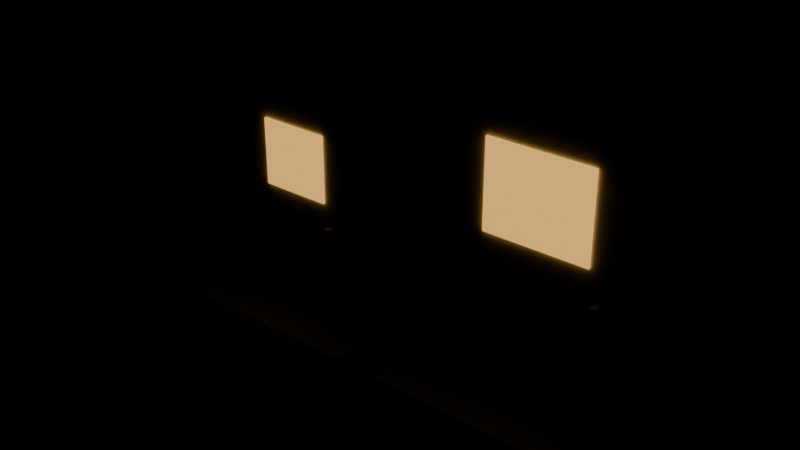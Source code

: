 # Source: puerta.blend  (saved by Blender 5.3.31; exported with 4.5.12 LTS)
import bpy
from mathutils import Matrix  # noqa: F401  (used for matrix-valued properties, if any)

bpy.ops.wm.read_factory_settings(use_empty=True)
scene = bpy.context.scene
scene.name = 'Scene'

# ---- collections
col_exportar = bpy.data.collections.new('Exportar'); scene.collection.children.link(col_exportar)
col_referencia = bpy.data.collections.new('Referencia'); scene.collection.children.link(col_referencia)
col_referencia.hide_render = True

# ---- materials (node trees are filled in below, after node groups)
mat_vs_opaco = bpy.data.materials.new('vs_opaco')
mat_vs_brillo = bpy.data.materials.new('vs_brillo')
mat_vs_tinte = bpy.data.materials.new('vs_tinte')

# ---- material node trees
mat_vs_opaco.use_nodes = True; mat_vs_opaco.node_tree.nodes.clear()
_N = mat_vs_opaco.node_tree.nodes; _L = mat_vs_opaco.node_tree.links
n0 = _N.new('ShaderNodeBsdfPrincipled'); n0.name = 'Principled BSDF'; n0.location = (-200, 100)
n0.inputs[2].default_value = 0.82
n0.inputs[10].default_value = 0.005
n1 = _N.new('ShaderNodeOutputMaterial'); n1.name = 'Material Output'; n1.location = (200, 100)
n2 = _N.new('ShaderNodeVertexColor'); n2.name = 'Color Attribute'; n2.location = (-500, 100)
n2.layer_name = 'Color'
_L.new(n0.outputs[0], n1.inputs[0])
_L.new(n2.outputs[0], n0.inputs[0])
n1.is_active_output = True
mat_vs_brillo.use_nodes = True; mat_vs_brillo.node_tree.nodes.clear()
_N = mat_vs_brillo.node_tree.nodes; _L = mat_vs_brillo.node_tree.links
n0 = _N.new('ShaderNodeBsdfPrincipled'); n0.name = 'Principled BSDF'; n0.location = (-200, 100)
n0.inputs[2].default_value = 0.82
n0.inputs[10].default_value = 0.005
n0.inputs[28].default_value = 1.0
n1 = _N.new('ShaderNodeOutputMaterial'); n1.name = 'Material Output'; n1.location = (200, 100)
n2 = _N.new('ShaderNodeVertexColor'); n2.name = 'Color Attribute'; n2.location = (-500, 100)
n2.layer_name = 'Color'
_L.new(n0.outputs[0], n1.inputs[0])
_L.new(n2.outputs[0], n0.inputs[0])
_L.new(n2.outputs[0], n0.inputs[27])
n1.is_active_output = True
mat_vs_tinte.use_nodes = True; mat_vs_tinte.node_tree.nodes.clear()
_N = mat_vs_tinte.node_tree.nodes; _L = mat_vs_tinte.node_tree.links
n0 = _N.new('ShaderNodeBsdfPrincipled'); n0.name = 'Principled BSDF'; n0.location = (-200, 100)
n0.inputs[2].default_value = 0.82
n0.inputs[10].default_value = 0.005
n1 = _N.new('ShaderNodeOutputMaterial'); n1.name = 'Material Output'; n1.location = (200, 100)
n2 = _N.new('ShaderNodeVertexColor'); n2.name = 'Color Attribute'; n2.location = (-500, 100)
n2.layer_name = 'Color'
_L.new(n0.outputs[0], n1.inputs[0])
_L.new(n2.outputs[0], n0.inputs[0])
n1.is_active_output = True

# ---- meshes
me_puerta_130x240 = bpy.data.meshes.new('Puerta_130x240')
me_puerta_130x240.from_pydata([(0.83, 0.01, -0.05), (-0.83, 0.01, -0.05), (-0.83, 0.01, 2.65), (0.83, 0.01, 2.65), (-0.83, -0.13, -0.05), (0.83, -0.13, -0.05), (0.83, -0.13, 2.65), (-0.83, -0.13, 2.65), (0.65, -0.06, 0.0), (-0.65, -0.06, 0.0), (-0.65, -0.06, 2.4), (0.65, -0.06, 2.4), (-0.65, -0.14, 0.0), (0.65, -0.14, 0.0), (0.65, -0.14, 2.4), (-0.65, -0.14, 2.4), (0.39, -0.14, 1.368), (-0.39, -0.14, 1.368), (-0.39, -0.14, 2.088), (0.39, -0.14, 2.088), (-0.39, -0.16, 1.368), (0.39, -0.16, 1.368), (0.39, -0.16, 2.088), (-0.39, -0.16, 2.088), (0.49, -0.14, 1.045), (0.42, -0.14, 1.045), (0.42, -0.14, 1.115), (0.49, -0.14, 1.115), (0.42, -0.2, 1.045), (0.49, -0.2, 1.045), (0.49, -0.2, 1.115), (0.42, -0.2, 1.115), (1.05, -0.05, 0.0), (-1.05, -0.05, 0.0), (-1.05, -0.05, 0.12), (1.05, -0.05, 0.12), (-1.05, -0.75, 0.0), (1.05, -0.75, 0.0), (1.05, -0.75, 0.12), (-1.05, -0.75, 0.12)], [], [(0, 1, 2, 3), (4, 5, 6, 7), (5, 0, 3, 6), (1, 4, 7, 2), (7, 6, 3, 2), (1, 0, 5, 4), (8, 9, 10, 11), (12, 13, 14, 15), (13, 8, 11, 14), (9, 12, 15, 10), (15, 14, 11, 10), (9, 8, 13, 12), (16, 17, 18, 19), (20, 21, 22, 23), (21, 16, 19, 22), (17, 20, 23, 18), (23, 22, 19, 18), (17, 16, 21, 20), (24, 25, 26, 27), (28, 29, 30, 31), (29, 24, 27, 30), (25, 28, 31, 26), (31, 30, 27, 26), (25, 24, 29, 28), (32, 33, 34, 35), (36, 37, 38, 39), (37, 32, 35, 38), (33, 36, 39, 34), (39, 38, 35, 34), (33, 32, 37, 36)])
me_puerta_130x240.polygons.foreach_set('material_index', [0, 0, 0, 0, 0, 0, 2, 2, 2, 2, 2, 2, 1, 1, 1, 1, 1, 1, 0, 0, 0, 0, 0, 0, 0, 0, 0, 0, 0, 0])
_ca = me_puerta_130x240.color_attributes.new('Color', 'FLOAT_COLOR', 'CORNER')
_ca.data.foreach_set('color', [0.1384, 0.1413, 0.159, 1.0, 0.1384, 0.1413, 0.159, 1.0, 0.1384, 0.1413, 0.159, 1.0, 0.1384, 0.1413, 0.159, 1.0, 0.1384, 0.1413, 0.159, 1.0, 0.1384, 0.1413, 0.159, 1.0, 0.1384, 0.1413, 0.159, 1.0, 0.1384, 0.1413, 0.159, 1.0, 0.1384, 0.1413, 0.159, 1.0, 0.1384, 0.1413, 0.159, 1.0, 0.1384, 0.1413, 0.159, 1.0, 0.1384, 0.1413, 0.159, 1.0, 0.1384, 0.1413, 0.159, 1.0, 0.1384, 0.1413, 0.159, 1.0, 0.1384, 0.1413, 0.159, 1.0, 0.1384, 0.1413, 0.159, 1.0, 0.1384, 0.1413, 0.159, 1.0, 0.1384, 0.1413, 0.159, 1.0, 0.1384, 0.1413, 0.159, 1.0, 0.1384, 0.1413, 0.159, 1.0, 0.1384, 0.1413, 0.159, 1.0, 0.1384, 0.1413, 0.159, 1.0, 0.1384, 0.1413, 0.159, 1.0, 0.1384, 0.1413, 0.159, 1.0, 1.0, 1.0, 1.0, 1.0, 1.0, 1.0, 1.0, 1.0, 1.0, 1.0, 1.0, 1.0, 1.0, 1.0, 1.0, 1.0, 1.0, 1.0, 1.0, 1.0, 1.0, 1.0, 1.0, 1.0, 1.0, 1.0, 1.0, 1.0, 1.0, 1.0, 1.0, 1.0, 1.0, 1.0, 1.0, 1.0, 1.0, 1.0, 1.0, 1.0, 1.0, 1.0, 1.0, 1.0, 1.0, 1.0, 1.0, 1.0, 1.0, 1.0, 1.0, 1.0, 1.0, 1.0, 1.0, 1.0, 1.0, 1.0, 1.0, 1.0, 1.0, 1.0, 1.0, 1.0, 1.0, 1.0, 1.0, 1.0, 1.0, 1.0, 1.0, 1.0, 1.0, 1.0, 1.0, 1.0, 1.0, 1.0, 1.0, 1.0, 1.0, 1.0, 1.0, 1.0, 1.0, 1.0, 1.0, 1.0, 1.0, 1.0, 1.0, 1.0, 1.0, 1.0, 1.0, 1.0, 1.0, 0.5457, 0.147, 1.0, 1.0, 0.5457, 0.147, 1.0, 1.0, 0.5457, 0.147, 1.0, 1.0, 0.5457, 0.147, 1.0, 1.0, 0.5457, 0.147, 1.0, 1.0, 0.5457, 0.147, 1.0, 1.0, 0.5457, 0.147, 1.0, 1.0, 0.5457, 0.147, 1.0, 1.0, 0.5457, 0.147, 1.0, 1.0, 0.5457, 0.147, 1.0, 1.0, 0.5457, 0.147, 1.0, 1.0, 0.5457, 0.147, 1.0, 1.0, 0.5457, 0.147, 1.0, 1.0, 0.5457, 0.147, 1.0, 1.0, 0.5457, 0.147, 1.0, 1.0, 0.5457, 0.147, 1.0, 1.0, 0.5457, 0.147, 1.0, 1.0, 0.5457, 0.147, 1.0, 1.0, 0.5457, 0.147, 1.0, 1.0, 0.5457, 0.147, 1.0, 1.0, 0.5457, 0.147, 1.0, 1.0, 0.5457, 0.147, 1.0, 1.0, 0.5457, 0.147, 1.0, 1.0, 0.5457, 0.147, 1.0, 0.807, 0.3663, 0.04667, 1.0, 0.807, 0.3663, 0.04667, 1.0, 0.807, 0.3663, 0.04667, 1.0, 0.807, 0.3663, 0.04667, 1.0, 0.807, 0.3663, 0.04667, 1.0, 0.807, 0.3663, 0.04667, 1.0, 0.807, 0.3663, 0.04667, 1.0, 0.807, 0.3663, 0.04667, 1.0, 0.807, 0.3663, 0.04667, 1.0, 0.807, 0.3663, 0.04667, 1.0, 0.807, 0.3663, 0.04667, 1.0, 0.807, 0.3663, 0.04667, 1.0, 0.807, 0.3663, 0.04667, 1.0, 0.807, 0.3663, 0.04667, 1.0, 0.807, 0.3663, 0.04667, 1.0, 0.807, 0.3663, 0.04667, 1.0, 0.807, 0.3663, 0.04667, 1.0, 0.807, 0.3663, 0.04667, 1.0, 0.807, 0.3663, 0.04667, 1.0, 0.807, 0.3663, 0.04667, 1.0, 0.807, 0.3663, 0.04667, 1.0, 0.807, 0.3663, 0.04667, 1.0, 0.807, 0.3663, 0.04667, 1.0, 0.807, 0.3663, 0.04667, 1.0, 0.1559, 0.162, 0.1779, 1.0, 0.1559, 0.162, 0.1779, 1.0, 0.1559, 0.162, 0.1779, 1.0, 0.1559, 0.162, 0.1779, 1.0, 0.1559, 0.162, 0.1779, 1.0, 0.1559, 0.162, 0.1779, 1.0, 0.1559, 0.162, 0.1779, 1.0, 0.1559, 0.162, 0.1779, 1.0, 0.1559, 0.162, 0.1779, 1.0, 0.1559, 0.162, 0.1779, 1.0, 0.1559, 0.162, 0.1779, 1.0, 0.1559, 0.162, 0.1779, 1.0, 0.1559, 0.162, 0.1779, 1.0, 0.1559, 0.162, 0.1779, 1.0, 0.1559, 0.162, 0.1779, 1.0, 0.1559, 0.162, 0.1779, 1.0, 0.1559, 0.162, 0.1779, 1.0, 0.1559, 0.162, 0.1779, 1.0, 0.1559, 0.162, 0.1779, 1.0, 0.1559, 0.162, 0.1779, 1.0, 0.1559, 0.162, 0.1779, 1.0, 0.1559, 0.162, 0.1779, 1.0, 0.1559, 0.162, 0.1779, 1.0, 0.1559, 0.162, 0.1779, 1.0])
me_puerta_130x240.materials.append(mat_vs_opaco)
me_puerta_130x240.materials.append(mat_vs_brillo)
me_puerta_130x240.materials.append(mat_vs_tinte)
me_puerta_130x240.update()
me_puerta_180x300 = bpy.data.meshes.new('Puerta_180x300')
me_puerta_180x300.from_pydata([(1.08, 0.01, -0.05), (-1.08, 0.01, -0.05), (-1.08, 0.01, 3.25), (1.08, 0.01, 3.25), (-1.08, -0.13, -0.05), (1.08, -0.13, -0.05), (1.08, -0.13, 3.25), (-1.08, -0.13, 3.25), (0.9, -0.06, 0.0), (-0.9, -0.06, 0.0), (-0.9, -0.06, 3.0), (0.9, -0.06, 3.0), (-0.9, -0.14, 0.0), (0.9, -0.14, 0.0), (0.9, -0.14, 3.0), (-0.9, -0.14, 3.0), (0.54, -0.14, 1.71), (-0.54, -0.14, 1.71), (-0.54, -0.14, 2.61), (0.54, -0.14, 2.61), (-0.54, -0.16, 1.71), (0.54, -0.16, 1.71), (0.54, -0.16, 2.61), (-0.54, -0.16, 2.61), (0.665, -0.14, 1.315), (0.595, -0.14, 1.315), (0.595, -0.14, 1.385), (0.665, -0.14, 1.385), (0.595, -0.2, 1.315), (0.665, -0.2, 1.315), (0.665, -0.2, 1.385), (0.595, -0.2, 1.385), (1.3, -0.05, 0.0), (-1.3, -0.05, 0.0), (-1.3, -0.05, 0.12), (1.3, -0.05, 0.12), (-1.3, -0.75, 0.0), (1.3, -0.75, 0.0), (1.3, -0.75, 0.12), (-1.3, -0.75, 0.12)], [], [(0, 1, 2, 3), (4, 5, 6, 7), (5, 0, 3, 6), (1, 4, 7, 2), (7, 6, 3, 2), (1, 0, 5, 4), (8, 9, 10, 11), (12, 13, 14, 15), (13, 8, 11, 14), (9, 12, 15, 10), (15, 14, 11, 10), (9, 8, 13, 12), (16, 17, 18, 19), (20, 21, 22, 23), (21, 16, 19, 22), (17, 20, 23, 18), (23, 22, 19, 18), (17, 16, 21, 20), (24, 25, 26, 27), (28, 29, 30, 31), (29, 24, 27, 30), (25, 28, 31, 26), (31, 30, 27, 26), (25, 24, 29, 28), (32, 33, 34, 35), (36, 37, 38, 39), (37, 32, 35, 38), (33, 36, 39, 34), (39, 38, 35, 34), (33, 32, 37, 36)])
me_puerta_180x300.polygons.foreach_set('material_index', [0, 0, 0, 0, 0, 0, 2, 2, 2, 2, 2, 2, 1, 1, 1, 1, 1, 1, 0, 0, 0, 0, 0, 0, 0, 0, 0, 0, 0, 0])
_ca = me_puerta_180x300.color_attributes.new('Color', 'FLOAT_COLOR', 'CORNER')
_ca.data.foreach_set('color', [0.1384, 0.1413, 0.159, 1.0, 0.1384, 0.1413, 0.159, 1.0, 0.1384, 0.1413, 0.159, 1.0, 0.1384, 0.1413, 0.159, 1.0, 0.1384, 0.1413, 0.159, 1.0, 0.1384, 0.1413, 0.159, 1.0, 0.1384, 0.1413, 0.159, 1.0, 0.1384, 0.1413, 0.159, 1.0, 0.1384, 0.1413, 0.159, 1.0, 0.1384, 0.1413, 0.159, 1.0, 0.1384, 0.1413, 0.159, 1.0, 0.1384, 0.1413, 0.159, 1.0, 0.1384, 0.1413, 0.159, 1.0, 0.1384, 0.1413, 0.159, 1.0, 0.1384, 0.1413, 0.159, 1.0, 0.1384, 0.1413, 0.159, 1.0, 0.1384, 0.1413, 0.159, 1.0, 0.1384, 0.1413, 0.159, 1.0, 0.1384, 0.1413, 0.159, 1.0, 0.1384, 0.1413, 0.159, 1.0, 0.1384, 0.1413, 0.159, 1.0, 0.1384, 0.1413, 0.159, 1.0, 0.1384, 0.1413, 0.159, 1.0, 0.1384, 0.1413, 0.159, 1.0, 1.0, 1.0, 1.0, 1.0, 1.0, 1.0, 1.0, 1.0, 1.0, 1.0, 1.0, 1.0, 1.0, 1.0, 1.0, 1.0, 1.0, 1.0, 1.0, 1.0, 1.0, 1.0, 1.0, 1.0, 1.0, 1.0, 1.0, 1.0, 1.0, 1.0, 1.0, 1.0, 1.0, 1.0, 1.0, 1.0, 1.0, 1.0, 1.0, 1.0, 1.0, 1.0, 1.0, 1.0, 1.0, 1.0, 1.0, 1.0, 1.0, 1.0, 1.0, 1.0, 1.0, 1.0, 1.0, 1.0, 1.0, 1.0, 1.0, 1.0, 1.0, 1.0, 1.0, 1.0, 1.0, 1.0, 1.0, 1.0, 1.0, 1.0, 1.0, 1.0, 1.0, 1.0, 1.0, 1.0, 1.0, 1.0, 1.0, 1.0, 1.0, 1.0, 1.0, 1.0, 1.0, 1.0, 1.0, 1.0, 1.0, 1.0, 1.0, 1.0, 1.0, 1.0, 1.0, 1.0, 1.0, 0.5457, 0.147, 1.0, 1.0, 0.5457, 0.147, 1.0, 1.0, 0.5457, 0.147, 1.0, 1.0, 0.5457, 0.147, 1.0, 1.0, 0.5457, 0.147, 1.0, 1.0, 0.5457, 0.147, 1.0, 1.0, 0.5457, 0.147, 1.0, 1.0, 0.5457, 0.147, 1.0, 1.0, 0.5457, 0.147, 1.0, 1.0, 0.5457, 0.147, 1.0, 1.0, 0.5457, 0.147, 1.0, 1.0, 0.5457, 0.147, 1.0, 1.0, 0.5457, 0.147, 1.0, 1.0, 0.5457, 0.147, 1.0, 1.0, 0.5457, 0.147, 1.0, 1.0, 0.5457, 0.147, 1.0, 1.0, 0.5457, 0.147, 1.0, 1.0, 0.5457, 0.147, 1.0, 1.0, 0.5457, 0.147, 1.0, 1.0, 0.5457, 0.147, 1.0, 1.0, 0.5457, 0.147, 1.0, 1.0, 0.5457, 0.147, 1.0, 1.0, 0.5457, 0.147, 1.0, 1.0, 0.5457, 0.147, 1.0, 0.807, 0.3663, 0.04667, 1.0, 0.807, 0.3663, 0.04667, 1.0, 0.807, 0.3663, 0.04667, 1.0, 0.807, 0.3663, 0.04667, 1.0, 0.807, 0.3663, 0.04667, 1.0, 0.807, 0.3663, 0.04667, 1.0, 0.807, 0.3663, 0.04667, 1.0, 0.807, 0.3663, 0.04667, 1.0, 0.807, 0.3663, 0.04667, 1.0, 0.807, 0.3663, 0.04667, 1.0, 0.807, 0.3663, 0.04667, 1.0, 0.807, 0.3663, 0.04667, 1.0, 0.807, 0.3663, 0.04667, 1.0, 0.807, 0.3663, 0.04667, 1.0, 0.807, 0.3663, 0.04667, 1.0, 0.807, 0.3663, 0.04667, 1.0, 0.807, 0.3663, 0.04667, 1.0, 0.807, 0.3663, 0.04667, 1.0, 0.807, 0.3663, 0.04667, 1.0, 0.807, 0.3663, 0.04667, 1.0, 0.807, 0.3663, 0.04667, 1.0, 0.807, 0.3663, 0.04667, 1.0, 0.807, 0.3663, 0.04667, 1.0, 0.807, 0.3663, 0.04667, 1.0, 0.1559, 0.162, 0.1779, 1.0, 0.1559, 0.162, 0.1779, 1.0, 0.1559, 0.162, 0.1779, 1.0, 0.1559, 0.162, 0.1779, 1.0, 0.1559, 0.162, 0.1779, 1.0, 0.1559, 0.162, 0.1779, 1.0, 0.1559, 0.162, 0.1779, 1.0, 0.1559, 0.162, 0.1779, 1.0, 0.1559, 0.162, 0.1779, 1.0, 0.1559, 0.162, 0.1779, 1.0, 0.1559, 0.162, 0.1779, 1.0, 0.1559, 0.162, 0.1779, 1.0, 0.1559, 0.162, 0.1779, 1.0, 0.1559, 0.162, 0.1779, 1.0, 0.1559, 0.162, 0.1779, 1.0, 0.1559, 0.162, 0.1779, 1.0, 0.1559, 0.162, 0.1779, 1.0, 0.1559, 0.162, 0.1779, 1.0, 0.1559, 0.162, 0.1779, 1.0, 0.1559, 0.162, 0.1779, 1.0, 0.1559, 0.162, 0.1779, 1.0, 0.1559, 0.162, 0.1779, 1.0, 0.1559, 0.162, 0.1779, 1.0, 0.1559, 0.162, 0.1779, 1.0])
me_puerta_180x300.materials.append(mat_vs_opaco)
me_puerta_180x300.materials.append(mat_vs_brillo)
me_puerta_180x300.materials.append(mat_vs_tinte)
me_puerta_180x300.update()
me_puerta_130x240_original = bpy.data.meshes.new('Puerta_130x240_Original')
me_puerta_130x240_original.from_pydata([(0.83, 0.01, -0.05), (-0.83, 0.01, -0.05), (-0.83, 0.01, 2.65), (0.83, 0.01, 2.65), (-0.83, -0.13, -0.05), (0.83, -0.13, -0.05), (0.83, -0.13, 2.65), (-0.83, -0.13, 2.65), (0.83, -0.13, -0.05), (0.83, 0.01, -0.05), (0.83, 0.01, 2.65), (0.83, -0.13, 2.65), (-0.83, 0.01, -0.05), (-0.83, -0.13, -0.05), (-0.83, -0.13, 2.65), (-0.83, 0.01, 2.65), (-0.83, -0.13, 2.65), (0.83, -0.13, 2.65), (0.83, 0.01, 2.65), (-0.83, 0.01, 2.65), (-0.83, 0.01, -0.05), (0.83, 0.01, -0.05), (0.83, -0.13, -0.05), (-0.83, -0.13, -0.05), (0.65, -0.06, 0.0), (-0.65, -0.06, 0.0), (-0.65, -0.06, 2.4), (0.65, -0.06, 2.4), (-0.65, -0.14, 0.0), (0.65, -0.14, 0.0), (0.65, -0.14, 2.4), (-0.65, -0.14, 2.4), (0.65, -0.14, 0.0), (0.65, -0.06, 0.0), (0.65, -0.06, 2.4), (0.65, -0.14, 2.4), (-0.65, -0.06, 0.0), (-0.65, -0.14, 0.0), (-0.65, -0.14, 2.4), (-0.65, -0.06, 2.4), (-0.65, -0.14, 2.4), (0.65, -0.14, 2.4), (0.65, -0.06, 2.4), (-0.65, -0.06, 2.4), (-0.65, -0.06, 0.0), (0.65, -0.06, 0.0), (0.65, -0.14, 0.0), (-0.65, -0.14, 0.0), (0.39, -0.14, 1.368), (-0.39, -0.14, 1.368), (-0.39, -0.14, 2.088), (0.39, -0.14, 2.088), (-0.39, -0.16, 1.368), (0.39, -0.16, 1.368), (0.39, -0.16, 2.088), (-0.39, -0.16, 2.088), (0.39, -0.16, 1.368), (0.39, -0.14, 1.368), (0.39, -0.14, 2.088), (0.39, -0.16, 2.088), (-0.39, -0.14, 1.368), (-0.39, -0.16, 1.368), (-0.39, -0.16, 2.088), (-0.39, -0.14, 2.088), (-0.39, -0.16, 2.088), (0.39, -0.16, 2.088), (0.39, -0.14, 2.088), (-0.39, -0.14, 2.088), (-0.39, -0.14, 1.368), (0.39, -0.14, 1.368), (0.39, -0.16, 1.368), (-0.39, -0.16, 1.368), (0.49, -0.14, 1.045), (0.42, -0.14, 1.045), (0.42, -0.14, 1.115), (0.49, -0.14, 1.115), (0.42, -0.2, 1.045), (0.49, -0.2, 1.045), (0.49, -0.2, 1.115), (0.42, -0.2, 1.115), (0.49, -0.2, 1.045), (0.49, -0.14, 1.045), (0.49, -0.14, 1.115), (0.49, -0.2, 1.115), (0.42, -0.14, 1.045), (0.42, -0.2, 1.045), (0.42, -0.2, 1.115), (0.42, -0.14, 1.115), (0.42, -0.2, 1.115), (0.49, -0.2, 1.115), (0.49, -0.14, 1.115), (0.42, -0.14, 1.115), (0.42, -0.14, 1.045), (0.49, -0.14, 1.045), (0.49, -0.2, 1.045), (0.42, -0.2, 1.045), (1.05, -0.05, 0.0), (-1.05, -0.05, 0.0), (-1.05, -0.05, 0.12), (1.05, -0.05, 0.12), (-1.05, -0.75, 0.0), (1.05, -0.75, 0.0), (1.05, -0.75, 0.12), (-1.05, -0.75, 0.12), (1.05, -0.75, 0.0), (1.05, -0.05, 0.0), (1.05, -0.05, 0.12), (1.05, -0.75, 0.12), (-1.05, -0.05, 0.0), (-1.05, -0.75, 0.0), (-1.05, -0.75, 0.12), (-1.05, -0.05, 0.12), (-1.05, -0.75, 0.12), (1.05, -0.75, 0.12), (1.05, -0.05, 0.12), (-1.05, -0.05, 0.12), (-1.05, -0.05, 0.0), (1.05, -0.05, 0.0), (1.05, -0.75, 0.0), (-1.05, -0.75, 0.0)], [], [(0, 1, 2, 3), (4, 5, 6, 7), (8, 9, 10, 11), (12, 13, 14, 15), (16, 17, 18, 19), (20, 21, 22, 23), (24, 25, 26, 27), (28, 29, 30, 31), (32, 33, 34, 35), (36, 37, 38, 39), (40, 41, 42, 43), (44, 45, 46, 47), (48, 49, 50, 51), (52, 53, 54, 55), (56, 57, 58, 59), (60, 61, 62, 63), (64, 65, 66, 67), (68, 69, 70, 71), (72, 73, 74, 75), (76, 77, 78, 79), (80, 81, 82, 83), (84, 85, 86, 87), (88, 89, 90, 91), (92, 93, 94, 95), (96, 97, 98, 99), (100, 101, 102, 103), (104, 105, 106, 107), (108, 109, 110, 111), (112, 113, 114, 115), (116, 117, 118, 119)])
me_puerta_130x240_original.polygons.foreach_set('material_index', [0, 0, 0, 0, 0, 0, 2, 2, 2, 2, 2, 2, 1, 1, 1, 1, 1, 1, 0, 0, 0, 0, 0, 0, 0, 0, 0, 0, 0, 0])
_ca = me_puerta_130x240_original.color_attributes.new('Color', 'FLOAT_COLOR', 'CORNER')
_ca.data.foreach_set('color', [0.1384, 0.1413, 0.159, 1.0, 0.1384, 0.1413, 0.159, 1.0, 0.1384, 0.1413, 0.159, 1.0, 0.1384, 0.1413, 0.159, 1.0, 0.1384, 0.1413, 0.159, 1.0, 0.1384, 0.1413, 0.159, 1.0, 0.1384, 0.1413, 0.159, 1.0, 0.1384, 0.1413, 0.159, 1.0, 0.1384, 0.1413, 0.159, 1.0, 0.1384, 0.1413, 0.159, 1.0, 0.1384, 0.1413, 0.159, 1.0, 0.1384, 0.1413, 0.159, 1.0, 0.1384, 0.1413, 0.159, 1.0, 0.1384, 0.1413, 0.159, 1.0, 0.1384, 0.1413, 0.159, 1.0, 0.1384, 0.1413, 0.159, 1.0, 0.1384, 0.1413, 0.159, 1.0, 0.1384, 0.1413, 0.159, 1.0, 0.1384, 0.1413, 0.159, 1.0, 0.1384, 0.1413, 0.159, 1.0, 0.1384, 0.1413, 0.159, 1.0, 0.1384, 0.1413, 0.159, 1.0, 0.1384, 0.1413, 0.159, 1.0, 0.1384, 0.1413, 0.159, 1.0, 1.0, 1.0, 1.0, 1.0, 1.0, 1.0, 1.0, 1.0, 1.0, 1.0, 1.0, 1.0, 1.0, 1.0, 1.0, 1.0, 1.0, 1.0, 1.0, 1.0, 1.0, 1.0, 1.0, 1.0, 1.0, 1.0, 1.0, 1.0, 1.0, 1.0, 1.0, 1.0, 1.0, 1.0, 1.0, 1.0, 1.0, 1.0, 1.0, 1.0, 1.0, 1.0, 1.0, 1.0, 1.0, 1.0, 1.0, 1.0, 1.0, 1.0, 1.0, 1.0, 1.0, 1.0, 1.0, 1.0, 1.0, 1.0, 1.0, 1.0, 1.0, 1.0, 1.0, 1.0, 1.0, 1.0, 1.0, 1.0, 1.0, 1.0, 1.0, 1.0, 1.0, 1.0, 1.0, 1.0, 1.0, 1.0, 1.0, 1.0, 1.0, 1.0, 1.0, 1.0, 1.0, 1.0, 1.0, 1.0, 1.0, 1.0, 1.0, 1.0, 1.0, 1.0, 1.0, 1.0, 1.0, 0.5457, 0.147, 1.0, 1.0, 0.5457, 0.147, 1.0, 1.0, 0.5457, 0.147, 1.0, 1.0, 0.5457, 0.147, 1.0, 1.0, 0.5457, 0.147, 1.0, 1.0, 0.5457, 0.147, 1.0, 1.0, 0.5457, 0.147, 1.0, 1.0, 0.5457, 0.147, 1.0, 1.0, 0.5457, 0.147, 1.0, 1.0, 0.5457, 0.147, 1.0, 1.0, 0.5457, 0.147, 1.0, 1.0, 0.5457, 0.147, 1.0, 1.0, 0.5457, 0.147, 1.0, 1.0, 0.5457, 0.147, 1.0, 1.0, 0.5457, 0.147, 1.0, 1.0, 0.5457, 0.147, 1.0, 1.0, 0.5457, 0.147, 1.0, 1.0, 0.5457, 0.147, 1.0, 1.0, 0.5457, 0.147, 1.0, 1.0, 0.5457, 0.147, 1.0, 1.0, 0.5457, 0.147, 1.0, 1.0, 0.5457, 0.147, 1.0, 1.0, 0.5457, 0.147, 1.0, 1.0, 0.5457, 0.147, 1.0, 0.807, 0.3663, 0.04667, 1.0, 0.807, 0.3663, 0.04667, 1.0, 0.807, 0.3663, 0.04667, 1.0, 0.807, 0.3663, 0.04667, 1.0, 0.807, 0.3663, 0.04667, 1.0, 0.807, 0.3663, 0.04667, 1.0, 0.807, 0.3663, 0.04667, 1.0, 0.807, 0.3663, 0.04667, 1.0, 0.807, 0.3663, 0.04667, 1.0, 0.807, 0.3663, 0.04667, 1.0, 0.807, 0.3663, 0.04667, 1.0, 0.807, 0.3663, 0.04667, 1.0, 0.807, 0.3663, 0.04667, 1.0, 0.807, 0.3663, 0.04667, 1.0, 0.807, 0.3663, 0.04667, 1.0, 0.807, 0.3663, 0.04667, 1.0, 0.807, 0.3663, 0.04667, 1.0, 0.807, 0.3663, 0.04667, 1.0, 0.807, 0.3663, 0.04667, 1.0, 0.807, 0.3663, 0.04667, 1.0, 0.807, 0.3663, 0.04667, 1.0, 0.807, 0.3663, 0.04667, 1.0, 0.807, 0.3663, 0.04667, 1.0, 0.807, 0.3663, 0.04667, 1.0, 0.1559, 0.162, 0.1779, 1.0, 0.1559, 0.162, 0.1779, 1.0, 0.1559, 0.162, 0.1779, 1.0, 0.1559, 0.162, 0.1779, 1.0, 0.1559, 0.162, 0.1779, 1.0, 0.1559, 0.162, 0.1779, 1.0, 0.1559, 0.162, 0.1779, 1.0, 0.1559, 0.162, 0.1779, 1.0, 0.1559, 0.162, 0.1779, 1.0, 0.1559, 0.162, 0.1779, 1.0, 0.1559, 0.162, 0.1779, 1.0, 0.1559, 0.162, 0.1779, 1.0, 0.1559, 0.162, 0.1779, 1.0, 0.1559, 0.162, 0.1779, 1.0, 0.1559, 0.162, 0.1779, 1.0, 0.1559, 0.162, 0.1779, 1.0, 0.1559, 0.162, 0.1779, 1.0, 0.1559, 0.162, 0.1779, 1.0, 0.1559, 0.162, 0.1779, 1.0, 0.1559, 0.162, 0.1779, 1.0, 0.1559, 0.162, 0.1779, 1.0, 0.1559, 0.162, 0.1779, 1.0, 0.1559, 0.162, 0.1779, 1.0, 0.1559, 0.162, 0.1779, 1.0])
me_puerta_130x240_original.materials.append(mat_vs_opaco)
me_puerta_130x240_original.materials.append(mat_vs_brillo)
me_puerta_130x240_original.materials.append(mat_vs_tinte)
me_puerta_130x240_original.update()
me_puerta_180x300_original = bpy.data.meshes.new('Puerta_180x300_Original')
me_puerta_180x300_original.from_pydata([(1.08, 0.01, -0.05), (-1.08, 0.01, -0.05), (-1.08, 0.01, 3.25), (1.08, 0.01, 3.25), (-1.08, -0.13, -0.05), (1.08, -0.13, -0.05), (1.08, -0.13, 3.25), (-1.08, -0.13, 3.25), (1.08, -0.13, -0.05), (1.08, 0.01, -0.05), (1.08, 0.01, 3.25), (1.08, -0.13, 3.25), (-1.08, 0.01, -0.05), (-1.08, -0.13, -0.05), (-1.08, -0.13, 3.25), (-1.08, 0.01, 3.25), (-1.08, -0.13, 3.25), (1.08, -0.13, 3.25), (1.08, 0.01, 3.25), (-1.08, 0.01, 3.25), (-1.08, 0.01, -0.05), (1.08, 0.01, -0.05), (1.08, -0.13, -0.05), (-1.08, -0.13, -0.05), (0.9, -0.06, 0.0), (-0.9, -0.06, 0.0), (-0.9, -0.06, 3.0), (0.9, -0.06, 3.0), (-0.9, -0.14, 0.0), (0.9, -0.14, 0.0), (0.9, -0.14, 3.0), (-0.9, -0.14, 3.0), (0.9, -0.14, 0.0), (0.9, -0.06, 0.0), (0.9, -0.06, 3.0), (0.9, -0.14, 3.0), (-0.9, -0.06, 0.0), (-0.9, -0.14, 0.0), (-0.9, -0.14, 3.0), (-0.9, -0.06, 3.0), (-0.9, -0.14, 3.0), (0.9, -0.14, 3.0), (0.9, -0.06, 3.0), (-0.9, -0.06, 3.0), (-0.9, -0.06, 0.0), (0.9, -0.06, 0.0), (0.9, -0.14, 0.0), (-0.9, -0.14, 0.0), (0.54, -0.14, 1.71), (-0.54, -0.14, 1.71), (-0.54, -0.14, 2.61), (0.54, -0.14, 2.61), (-0.54, -0.16, 1.71), (0.54, -0.16, 1.71), (0.54, -0.16, 2.61), (-0.54, -0.16, 2.61), (0.54, -0.16, 1.71), (0.54, -0.14, 1.71), (0.54, -0.14, 2.61), (0.54, -0.16, 2.61), (-0.54, -0.14, 1.71), (-0.54, -0.16, 1.71), (-0.54, -0.16, 2.61), (-0.54, -0.14, 2.61), (-0.54, -0.16, 2.61), (0.54, -0.16, 2.61), (0.54, -0.14, 2.61), (-0.54, -0.14, 2.61), (-0.54, -0.14, 1.71), (0.54, -0.14, 1.71), (0.54, -0.16, 1.71), (-0.54, -0.16, 1.71), (0.665, -0.14, 1.315), (0.595, -0.14, 1.315), (0.595, -0.14, 1.385), (0.665, -0.14, 1.385), (0.595, -0.2, 1.315), (0.665, -0.2, 1.315), (0.665, -0.2, 1.385), (0.595, -0.2, 1.385), (0.665, -0.2, 1.315), (0.665, -0.14, 1.315), (0.665, -0.14, 1.385), (0.665, -0.2, 1.385), (0.595, -0.14, 1.315), (0.595, -0.2, 1.315), (0.595, -0.2, 1.385), (0.595, -0.14, 1.385), (0.595, -0.2, 1.385), (0.665, -0.2, 1.385), (0.665, -0.14, 1.385), (0.595, -0.14, 1.385), (0.595, -0.14, 1.315), (0.665, -0.14, 1.315), (0.665, -0.2, 1.315), (0.595, -0.2, 1.315), (1.3, -0.05, 0.0), (-1.3, -0.05, 0.0), (-1.3, -0.05, 0.12), (1.3, -0.05, 0.12), (-1.3, -0.75, 0.0), (1.3, -0.75, 0.0), (1.3, -0.75, 0.12), (-1.3, -0.75, 0.12), (1.3, -0.75, 0.0), (1.3, -0.05, 0.0), (1.3, -0.05, 0.12), (1.3, -0.75, 0.12), (-1.3, -0.05, 0.0), (-1.3, -0.75, 0.0), (-1.3, -0.75, 0.12), (-1.3, -0.05, 0.12), (-1.3, -0.75, 0.12), (1.3, -0.75, 0.12), (1.3, -0.05, 0.12), (-1.3, -0.05, 0.12), (-1.3, -0.05, 0.0), (1.3, -0.05, 0.0), (1.3, -0.75, 0.0), (-1.3, -0.75, 0.0)], [], [(0, 1, 2, 3), (4, 5, 6, 7), (8, 9, 10, 11), (12, 13, 14, 15), (16, 17, 18, 19), (20, 21, 22, 23), (24, 25, 26, 27), (28, 29, 30, 31), (32, 33, 34, 35), (36, 37, 38, 39), (40, 41, 42, 43), (44, 45, 46, 47), (48, 49, 50, 51), (52, 53, 54, 55), (56, 57, 58, 59), (60, 61, 62, 63), (64, 65, 66, 67), (68, 69, 70, 71), (72, 73, 74, 75), (76, 77, 78, 79), (80, 81, 82, 83), (84, 85, 86, 87), (88, 89, 90, 91), (92, 93, 94, 95), (96, 97, 98, 99), (100, 101, 102, 103), (104, 105, 106, 107), (108, 109, 110, 111), (112, 113, 114, 115), (116, 117, 118, 119)])
me_puerta_180x300_original.polygons.foreach_set('material_index', [0, 0, 0, 0, 0, 0, 2, 2, 2, 2, 2, 2, 1, 1, 1, 1, 1, 1, 0, 0, 0, 0, 0, 0, 0, 0, 0, 0, 0, 0])
_ca = me_puerta_180x300_original.color_attributes.new('Color', 'FLOAT_COLOR', 'CORNER')
_ca.data.foreach_set('color', [0.1384, 0.1413, 0.159, 1.0, 0.1384, 0.1413, 0.159, 1.0, 0.1384, 0.1413, 0.159, 1.0, 0.1384, 0.1413, 0.159, 1.0, 0.1384, 0.1413, 0.159, 1.0, 0.1384, 0.1413, 0.159, 1.0, 0.1384, 0.1413, 0.159, 1.0, 0.1384, 0.1413, 0.159, 1.0, 0.1384, 0.1413, 0.159, 1.0, 0.1384, 0.1413, 0.159, 1.0, 0.1384, 0.1413, 0.159, 1.0, 0.1384, 0.1413, 0.159, 1.0, 0.1384, 0.1413, 0.159, 1.0, 0.1384, 0.1413, 0.159, 1.0, 0.1384, 0.1413, 0.159, 1.0, 0.1384, 0.1413, 0.159, 1.0, 0.1384, 0.1413, 0.159, 1.0, 0.1384, 0.1413, 0.159, 1.0, 0.1384, 0.1413, 0.159, 1.0, 0.1384, 0.1413, 0.159, 1.0, 0.1384, 0.1413, 0.159, 1.0, 0.1384, 0.1413, 0.159, 1.0, 0.1384, 0.1413, 0.159, 1.0, 0.1384, 0.1413, 0.159, 1.0, 1.0, 1.0, 1.0, 1.0, 1.0, 1.0, 1.0, 1.0, 1.0, 1.0, 1.0, 1.0, 1.0, 1.0, 1.0, 1.0, 1.0, 1.0, 1.0, 1.0, 1.0, 1.0, 1.0, 1.0, 1.0, 1.0, 1.0, 1.0, 1.0, 1.0, 1.0, 1.0, 1.0, 1.0, 1.0, 1.0, 1.0, 1.0, 1.0, 1.0, 1.0, 1.0, 1.0, 1.0, 1.0, 1.0, 1.0, 1.0, 1.0, 1.0, 1.0, 1.0, 1.0, 1.0, 1.0, 1.0, 1.0, 1.0, 1.0, 1.0, 1.0, 1.0, 1.0, 1.0, 1.0, 1.0, 1.0, 1.0, 1.0, 1.0, 1.0, 1.0, 1.0, 1.0, 1.0, 1.0, 1.0, 1.0, 1.0, 1.0, 1.0, 1.0, 1.0, 1.0, 1.0, 1.0, 1.0, 1.0, 1.0, 1.0, 1.0, 1.0, 1.0, 1.0, 1.0, 1.0, 1.0, 0.5457, 0.147, 1.0, 1.0, 0.5457, 0.147, 1.0, 1.0, 0.5457, 0.147, 1.0, 1.0, 0.5457, 0.147, 1.0, 1.0, 0.5457, 0.147, 1.0, 1.0, 0.5457, 0.147, 1.0, 1.0, 0.5457, 0.147, 1.0, 1.0, 0.5457, 0.147, 1.0, 1.0, 0.5457, 0.147, 1.0, 1.0, 0.5457, 0.147, 1.0, 1.0, 0.5457, 0.147, 1.0, 1.0, 0.5457, 0.147, 1.0, 1.0, 0.5457, 0.147, 1.0, 1.0, 0.5457, 0.147, 1.0, 1.0, 0.5457, 0.147, 1.0, 1.0, 0.5457, 0.147, 1.0, 1.0, 0.5457, 0.147, 1.0, 1.0, 0.5457, 0.147, 1.0, 1.0, 0.5457, 0.147, 1.0, 1.0, 0.5457, 0.147, 1.0, 1.0, 0.5457, 0.147, 1.0, 1.0, 0.5457, 0.147, 1.0, 1.0, 0.5457, 0.147, 1.0, 1.0, 0.5457, 0.147, 1.0, 0.807, 0.3663, 0.04667, 1.0, 0.807, 0.3663, 0.04667, 1.0, 0.807, 0.3663, 0.04667, 1.0, 0.807, 0.3663, 0.04667, 1.0, 0.807, 0.3663, 0.04667, 1.0, 0.807, 0.3663, 0.04667, 1.0, 0.807, 0.3663, 0.04667, 1.0, 0.807, 0.3663, 0.04667, 1.0, 0.807, 0.3663, 0.04667, 1.0, 0.807, 0.3663, 0.04667, 1.0, 0.807, 0.3663, 0.04667, 1.0, 0.807, 0.3663, 0.04667, 1.0, 0.807, 0.3663, 0.04667, 1.0, 0.807, 0.3663, 0.04667, 1.0, 0.807, 0.3663, 0.04667, 1.0, 0.807, 0.3663, 0.04667, 1.0, 0.807, 0.3663, 0.04667, 1.0, 0.807, 0.3663, 0.04667, 1.0, 0.807, 0.3663, 0.04667, 1.0, 0.807, 0.3663, 0.04667, 1.0, 0.807, 0.3663, 0.04667, 1.0, 0.807, 0.3663, 0.04667, 1.0, 0.807, 0.3663, 0.04667, 1.0, 0.807, 0.3663, 0.04667, 1.0, 0.1559, 0.162, 0.1779, 1.0, 0.1559, 0.162, 0.1779, 1.0, 0.1559, 0.162, 0.1779, 1.0, 0.1559, 0.162, 0.1779, 1.0, 0.1559, 0.162, 0.1779, 1.0, 0.1559, 0.162, 0.1779, 1.0, 0.1559, 0.162, 0.1779, 1.0, 0.1559, 0.162, 0.1779, 1.0, 0.1559, 0.162, 0.1779, 1.0, 0.1559, 0.162, 0.1779, 1.0, 0.1559, 0.162, 0.1779, 1.0, 0.1559, 0.162, 0.1779, 1.0, 0.1559, 0.162, 0.1779, 1.0, 0.1559, 0.162, 0.1779, 1.0, 0.1559, 0.162, 0.1779, 1.0, 0.1559, 0.162, 0.1779, 1.0, 0.1559, 0.162, 0.1779, 1.0, 0.1559, 0.162, 0.1779, 1.0, 0.1559, 0.162, 0.1779, 1.0, 0.1559, 0.162, 0.1779, 1.0, 0.1559, 0.162, 0.1779, 1.0, 0.1559, 0.162, 0.1779, 1.0, 0.1559, 0.162, 0.1779, 1.0, 0.1559, 0.162, 0.1779, 1.0])
me_puerta_180x300_original.materials.append(mat_vs_opaco)
me_puerta_180x300_original.materials.append(mat_vs_brillo)
me_puerta_180x300_original.materials.append(mat_vs_tinte)
me_puerta_180x300_original.update()

# ---- objects
ob_puerta_130x240 = bpy.data.objects.new('Puerta_130x240', me_puerta_130x240)
ob_puerta_180x300 = bpy.data.objects.new('Puerta_180x300', me_puerta_180x300)
ob_puerta_130x240_original = bpy.data.objects.new('Puerta_130x240_Original', me_puerta_130x240_original)
ob_puerta_180x300_original = bpy.data.objects.new('Puerta_180x300_Original', me_puerta_180x300_original)

# ---- transforms, parenting, visibility, modifiers, constraints
ob_puerta_130x240.location = (0.0, 0.0, 0.0)
ob_puerta_180x300.location = (2.85, 0.0, 0.0)
ob_puerta_130x240_original.location = (0.0, 0.0, 0.0)
ob_puerta_130x240_original.hide_render = True
ob_puerta_130x240_original.display_type = 'WIRE'
ob_puerta_180x300_original.location = (2.85, 0.0, 0.0)
ob_puerta_180x300_original.hide_render = True
ob_puerta_180x300_original.display_type = 'WIRE'

# ---- collection membership
col_exportar.objects.link(ob_puerta_130x240)
col_exportar.objects.link(ob_puerta_180x300)
col_referencia.objects.link(ob_puerta_130x240_original)
col_referencia.objects.link(ob_puerta_180x300_original)

# ---- scene / render settings (as saved in the file)
scene.frame_start = 1; scene.frame_end = 250; scene.frame_set(1)
scene.render.engine = 'BLENDER_EEVEE_NEXT'
scene.render.bake_bias = 0.0
scene.render.bake_samples = 0
scene.render.compositor_device = 'GPU'
scene.eevee.use_volume_custom_range = False
scene.eevee.fast_gi_thickness_near = 0.1
scene.eevee.fast_gi_thickness_far = 0.0
scene.eevee.ray_tracing_options.screen_trace_thickness = 0.1
bpy.context.view_layer.update()

# ---- added for rendering (the .blend has no active camera): camera
cam_auto = bpy.data.cameras.new('AutoCamera')
cam_auto.lens = 50.0
cam_auto.sensor_width = 36.0
cam_auto.clip_end = 1000.0
ob_auto_camera = bpy.data.objects.new('AutoCamera', cam_auto)
scene.collection.objects.link(ob_auto_camera)
ob_auto_camera.location = (7.29143, -7.25972, 6.19315)
ob_auto_camera.rotation_euler = (1.09748, -7.21219e-08, 0.694738)
scene.camera = ob_auto_camera
bpy.context.view_layer.update()
